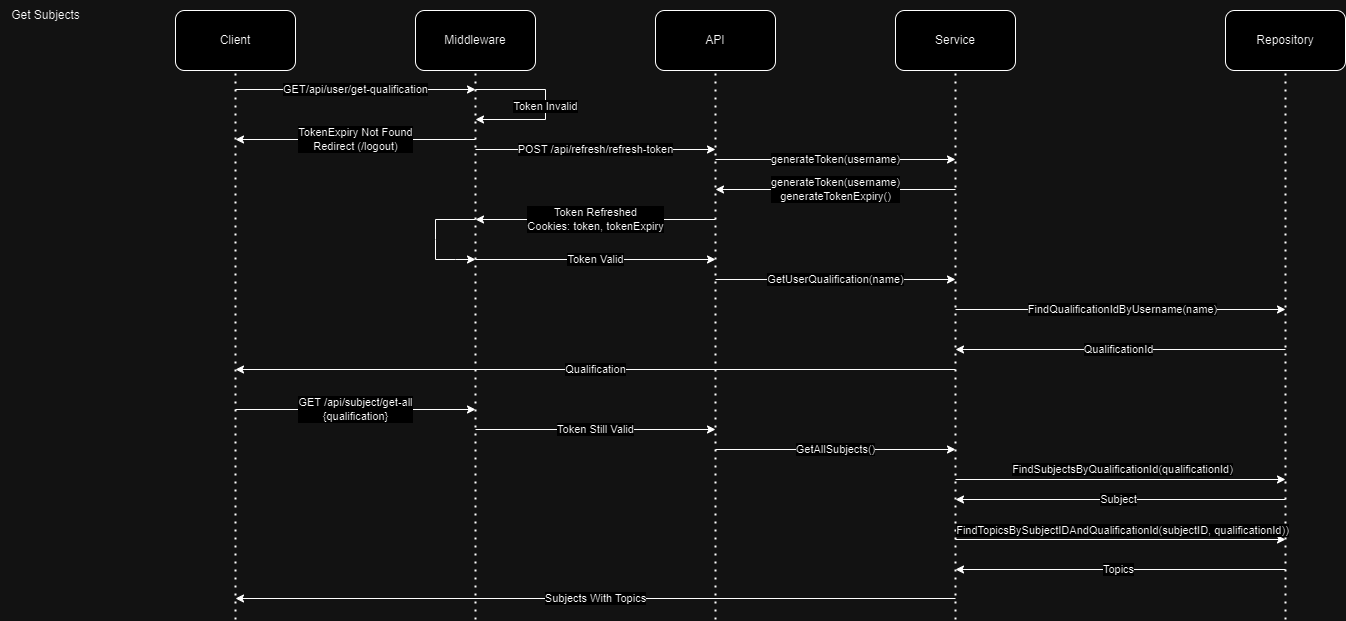

The diagram above was exported from draw.io. Its source (the exported page's mxGraphModel, read from the mxfile embedded in the PNG):
<mxGraphModel dx="746" dy="2477" grid="1" gridSize="10" guides="1" tooltips="1" connect="1" arrows="1" fold="1" page="1" pageScale="1" pageWidth="827" pageHeight="1169" math="0" shadow="0">
  <root>
    <mxCell id="0" />
    <mxCell id="1" parent="0" />
    <mxCell id="Y8kNPyjxjzHnQk5VOG1i-83" value="Middleware" style="rounded=1;whiteSpace=wrap;html=1;" vertex="1" parent="1">
      <mxGeometry x="1690" y="550" width="120" height="60" as="geometry" />
    </mxCell>
    <mxCell id="Y8kNPyjxjzHnQk5VOG1i-84" value="" style="endArrow=none;dashed=1;html=1;dashPattern=1 3;strokeWidth=2;rounded=0;entryX=0.5;entryY=1;entryDx=0;entryDy=0;" edge="1" parent="1" target="Y8kNPyjxjzHnQk5VOG1i-83">
      <mxGeometry width="50" height="50" relative="1" as="geometry">
        <mxPoint x="1750" y="1159" as="sourcePoint" />
        <mxPoint x="1760" y="690" as="targetPoint" />
      </mxGeometry>
    </mxCell>
    <mxCell id="Y8kNPyjxjzHnQk5VOG1i-85" value="API" style="rounded=1;whiteSpace=wrap;html=1;" vertex="1" parent="1">
      <mxGeometry x="1930" y="550" width="120" height="60" as="geometry" />
    </mxCell>
    <mxCell id="Y8kNPyjxjzHnQk5VOG1i-86" value="" style="endArrow=none;dashed=1;html=1;dashPattern=1 3;strokeWidth=2;rounded=0;entryX=0.5;entryY=1;entryDx=0;entryDy=0;" edge="1" parent="1" target="Y8kNPyjxjzHnQk5VOG1i-85">
      <mxGeometry width="50" height="50" relative="1" as="geometry">
        <mxPoint x="1990" y="1159" as="sourcePoint" />
        <mxPoint x="2000" y="690" as="targetPoint" />
      </mxGeometry>
    </mxCell>
    <mxCell id="Y8kNPyjxjzHnQk5VOG1i-87" value="Service" style="rounded=1;whiteSpace=wrap;html=1;" vertex="1" parent="1">
      <mxGeometry x="2170" y="550" width="120" height="60" as="geometry" />
    </mxCell>
    <mxCell id="Y8kNPyjxjzHnQk5VOG1i-88" value="" style="endArrow=none;dashed=1;html=1;dashPattern=1 3;strokeWidth=2;rounded=0;entryX=0.5;entryY=1;entryDx=0;entryDy=0;" edge="1" parent="1" target="Y8kNPyjxjzHnQk5VOG1i-87">
      <mxGeometry width="50" height="50" relative="1" as="geometry">
        <mxPoint x="2230" y="1159" as="sourcePoint" />
        <mxPoint x="2240" y="690" as="targetPoint" />
      </mxGeometry>
    </mxCell>
    <mxCell id="Y8kNPyjxjzHnQk5VOG1i-89" value="Repository" style="rounded=1;whiteSpace=wrap;html=1;" vertex="1" parent="1">
      <mxGeometry x="2500" y="550" width="120" height="60" as="geometry" />
    </mxCell>
    <mxCell id="Y8kNPyjxjzHnQk5VOG1i-90" value="" style="endArrow=none;dashed=1;html=1;dashPattern=1 3;strokeWidth=2;rounded=0;entryX=0.5;entryY=1;entryDx=0;entryDy=0;" edge="1" parent="1" target="Y8kNPyjxjzHnQk5VOG1i-89">
      <mxGeometry width="50" height="50" relative="1" as="geometry">
        <mxPoint x="2560" y="1159" as="sourcePoint" />
        <mxPoint x="2570" y="690" as="targetPoint" />
      </mxGeometry>
    </mxCell>
    <mxCell id="Y8kNPyjxjzHnQk5VOG1i-91" value="Client" style="rounded=1;whiteSpace=wrap;html=1;" vertex="1" parent="1">
      <mxGeometry x="1450" y="550" width="120" height="60" as="geometry" />
    </mxCell>
    <mxCell id="Y8kNPyjxjzHnQk5VOG1i-92" value="" style="endArrow=none;dashed=1;html=1;dashPattern=1 3;strokeWidth=2;rounded=0;entryX=0.5;entryY=1;entryDx=0;entryDy=0;" edge="1" parent="1" target="Y8kNPyjxjzHnQk5VOG1i-91">
      <mxGeometry width="50" height="50" relative="1" as="geometry">
        <mxPoint x="1510" y="1159" as="sourcePoint" />
        <mxPoint x="1520" y="690" as="targetPoint" />
      </mxGeometry>
    </mxCell>
    <mxCell id="Y8kNPyjxjzHnQk5VOG1i-93" value="Get Subjects" style="text;html=1;align=center;verticalAlign=middle;resizable=0;points=[];autosize=1;strokeColor=none;fillColor=none;" vertex="1" parent="1">
      <mxGeometry x="1275" y="540" width="90" height="30" as="geometry" />
    </mxCell>
    <mxCell id="Y8kNPyjxjzHnQk5VOG1i-94" value="GET/api/user/get-qualification" style="endArrow=classic;html=1;rounded=0;" edge="1" parent="1">
      <mxGeometry width="50" height="50" relative="1" as="geometry">
        <mxPoint x="1510" y="629" as="sourcePoint" />
        <mxPoint x="1750" y="629" as="targetPoint" />
        <mxPoint as="offset" />
      </mxGeometry>
    </mxCell>
    <mxCell id="Y8kNPyjxjzHnQk5VOG1i-95" value="Token Valid" style="endArrow=classic;html=1;rounded=0;" edge="1" parent="1">
      <mxGeometry width="50" height="50" relative="1" as="geometry">
        <mxPoint x="1750" y="799" as="sourcePoint" />
        <mxPoint x="1990" y="799" as="targetPoint" />
      </mxGeometry>
    </mxCell>
    <mxCell id="Y8kNPyjxjzHnQk5VOG1i-96" value="GetUserQualification(name)" style="endArrow=classic;html=1;rounded=0;" edge="1" parent="1">
      <mxGeometry width="50" height="50" relative="1" as="geometry">
        <mxPoint x="1990" y="819" as="sourcePoint" />
        <mxPoint x="2230" y="819" as="targetPoint" />
        <mxPoint as="offset" />
      </mxGeometry>
    </mxCell>
    <mxCell id="Y8kNPyjxjzHnQk5VOG1i-97" value="Token Invalid" style="endArrow=classic;html=1;rounded=0;" edge="1" parent="1">
      <mxGeometry width="50" height="50" relative="1" as="geometry">
        <mxPoint x="1750" y="629" as="sourcePoint" />
        <mxPoint x="1750" y="659" as="targetPoint" />
        <Array as="points">
          <mxPoint x="1820" y="629" />
          <mxPoint x="1820" y="659" />
        </Array>
      </mxGeometry>
    </mxCell>
    <mxCell id="Y8kNPyjxjzHnQk5VOG1i-98" value="POST /api/refresh/refresh-token" style="endArrow=classic;html=1;rounded=0;" edge="1" parent="1">
      <mxGeometry width="50" height="50" relative="1" as="geometry">
        <mxPoint x="1750" y="689" as="sourcePoint" />
        <mxPoint x="1990" y="689" as="targetPoint" />
      </mxGeometry>
    </mxCell>
    <mxCell id="Y8kNPyjxjzHnQk5VOG1i-99" value="generateToken(username)" style="endArrow=classic;html=1;rounded=0;" edge="1" parent="1">
      <mxGeometry width="50" height="50" relative="1" as="geometry">
        <mxPoint x="1990" y="699" as="sourcePoint" />
        <mxPoint x="2230" y="699" as="targetPoint" />
      </mxGeometry>
    </mxCell>
    <mxCell id="Y8kNPyjxjzHnQk5VOG1i-100" value="generateToken(username)&lt;br&gt;generateTokenExpiry()" style="endArrow=classic;html=1;rounded=0;" edge="1" parent="1">
      <mxGeometry width="50" height="50" relative="1" as="geometry">
        <mxPoint x="2230" y="729" as="sourcePoint" />
        <mxPoint x="1990" y="729" as="targetPoint" />
      </mxGeometry>
    </mxCell>
    <mxCell id="Y8kNPyjxjzHnQk5VOG1i-101" value="Token Refreshed&lt;br&gt;Cookies: token, tokenExpiry" style="endArrow=classic;html=1;rounded=0;" edge="1" parent="1">
      <mxGeometry width="50" height="50" relative="1" as="geometry">
        <mxPoint x="1990" y="759" as="sourcePoint" />
        <mxPoint x="1750" y="759" as="targetPoint" />
      </mxGeometry>
    </mxCell>
    <mxCell id="Y8kNPyjxjzHnQk5VOG1i-102" value="" style="endArrow=classic;html=1;rounded=0;" edge="1" parent="1">
      <mxGeometry width="50" height="50" relative="1" as="geometry">
        <mxPoint x="1750" y="759" as="sourcePoint" />
        <mxPoint x="1750" y="799" as="targetPoint" />
        <Array as="points">
          <mxPoint x="1710" y="759" />
          <mxPoint x="1710" y="779" />
          <mxPoint x="1710" y="799" />
          <mxPoint x="1730" y="799" />
        </Array>
      </mxGeometry>
    </mxCell>
    <mxCell id="Y8kNPyjxjzHnQk5VOG1i-103" value="TokenExpiry Not Found&lt;br&gt;Redirect (/logout)" style="endArrow=classic;html=1;rounded=0;" edge="1" parent="1">
      <mxGeometry width="50" height="50" relative="1" as="geometry">
        <mxPoint x="1750" y="679" as="sourcePoint" />
        <mxPoint x="1510" y="679" as="targetPoint" />
      </mxGeometry>
    </mxCell>
    <mxCell id="Y8kNPyjxjzHnQk5VOG1i-104" value="FindQualificationIdByUsername(name)" style="endArrow=classic;html=1;rounded=0;" edge="1" parent="1">
      <mxGeometry width="50" height="50" relative="1" as="geometry">
        <mxPoint x="2230" y="849" as="sourcePoint" />
        <mxPoint x="2560" y="849" as="targetPoint" />
      </mxGeometry>
    </mxCell>
    <mxCell id="Y8kNPyjxjzHnQk5VOG1i-105" value="QualificationId" style="endArrow=classic;html=1;rounded=0;" edge="1" parent="1">
      <mxGeometry width="50" height="50" relative="1" as="geometry">
        <mxPoint x="2560" y="889" as="sourcePoint" />
        <mxPoint x="2230" y="889" as="targetPoint" />
      </mxGeometry>
    </mxCell>
    <mxCell id="Y8kNPyjxjzHnQk5VOG1i-106" value="Qualification" style="endArrow=classic;html=1;rounded=0;" edge="1" parent="1">
      <mxGeometry width="50" height="50" relative="1" as="geometry">
        <mxPoint x="2230" y="909" as="sourcePoint" />
        <mxPoint x="1510" y="909" as="targetPoint" />
      </mxGeometry>
    </mxCell>
    <mxCell id="Y8kNPyjxjzHnQk5VOG1i-107" value="GET /api/subject/get-all&lt;br&gt;{qualification}" style="endArrow=classic;html=1;rounded=0;" edge="1" parent="1">
      <mxGeometry width="50" height="50" relative="1" as="geometry">
        <mxPoint x="1510" y="949" as="sourcePoint" />
        <mxPoint x="1750" y="949" as="targetPoint" />
      </mxGeometry>
    </mxCell>
    <mxCell id="Y8kNPyjxjzHnQk5VOG1i-108" value="Token Still Valid" style="endArrow=classic;html=1;rounded=0;" edge="1" parent="1">
      <mxGeometry width="50" height="50" relative="1" as="geometry">
        <mxPoint x="1750" y="969" as="sourcePoint" />
        <mxPoint x="1990" y="969" as="targetPoint" />
      </mxGeometry>
    </mxCell>
    <mxCell id="Y8kNPyjxjzHnQk5VOG1i-109" value="GetAllSubjects()" style="endArrow=classic;html=1;rounded=0;" edge="1" parent="1">
      <mxGeometry width="50" height="50" relative="1" as="geometry">
        <mxPoint x="1990" y="989" as="sourcePoint" />
        <mxPoint x="2230" y="989" as="targetPoint" />
      </mxGeometry>
    </mxCell>
    <mxCell id="Y8kNPyjxjzHnQk5VOG1i-110" value="FindSubjectsByQualificationId(qualificationId)" style="endArrow=classic;html=1;rounded=0;" edge="1" parent="1">
      <mxGeometry y="10" width="50" height="50" relative="1" as="geometry">
        <mxPoint x="2230" y="1019" as="sourcePoint" />
        <mxPoint x="2560" y="1019" as="targetPoint" />
        <mxPoint as="offset" />
      </mxGeometry>
    </mxCell>
    <mxCell id="Y8kNPyjxjzHnQk5VOG1i-111" value="Subject" style="endArrow=classic;html=1;rounded=0;" edge="1" parent="1">
      <mxGeometry width="50" height="50" relative="1" as="geometry">
        <mxPoint x="2560" y="1039" as="sourcePoint" />
        <mxPoint x="2230" y="1039" as="targetPoint" />
      </mxGeometry>
    </mxCell>
    <mxCell id="Y8kNPyjxjzHnQk5VOG1i-112" value="FindTopicsBySubjectIDAndQualificationId(subjectID, qualificationId))" style="endArrow=classic;html=1;rounded=0;" edge="1" parent="1">
      <mxGeometry y="9" width="50" height="50" relative="1" as="geometry">
        <mxPoint x="2230" y="1079" as="sourcePoint" />
        <mxPoint x="2560" y="1079" as="targetPoint" />
        <mxPoint as="offset" />
      </mxGeometry>
    </mxCell>
    <mxCell id="Y8kNPyjxjzHnQk5VOG1i-113" value="Topics" style="endArrow=classic;html=1;rounded=0;" edge="1" parent="1">
      <mxGeometry width="50" height="50" relative="1" as="geometry">
        <mxPoint x="2560" y="1109" as="sourcePoint" />
        <mxPoint x="2230" y="1109" as="targetPoint" />
      </mxGeometry>
    </mxCell>
    <mxCell id="Y8kNPyjxjzHnQk5VOG1i-114" value="Subjects With Topics" style="endArrow=classic;html=1;rounded=0;" edge="1" parent="1">
      <mxGeometry width="50" height="50" relative="1" as="geometry">
        <mxPoint x="2230" y="1138" as="sourcePoint" />
        <mxPoint x="1510" y="1138" as="targetPoint" />
      </mxGeometry>
    </mxCell>
  </root>
</mxGraphModel>